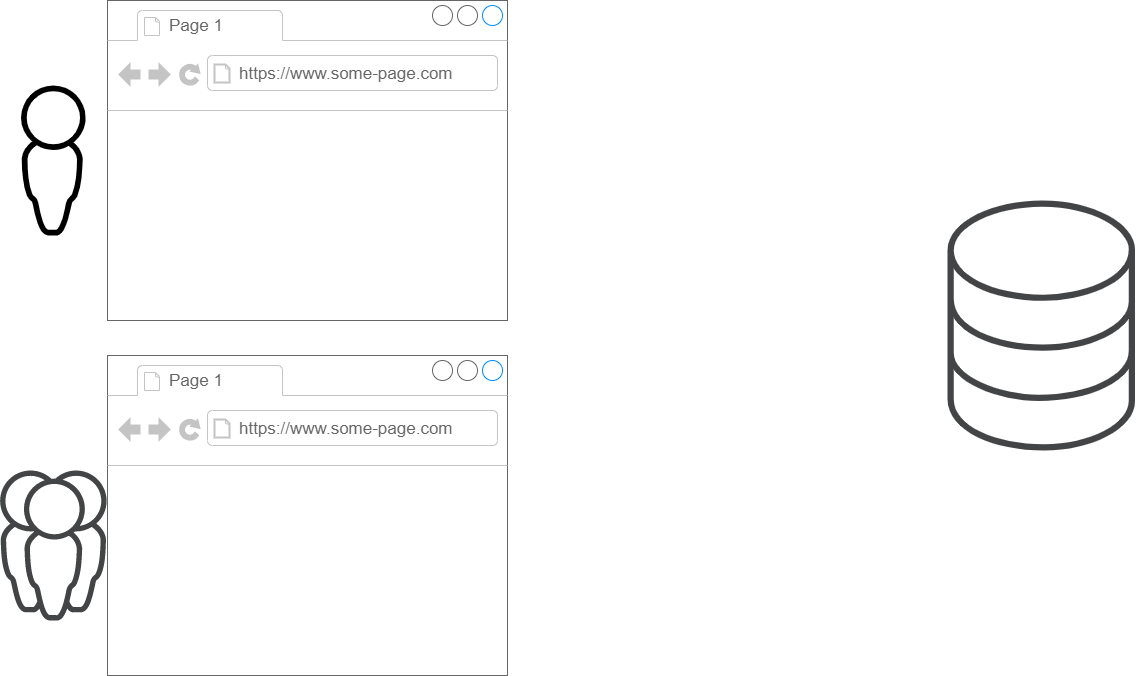

The diagram above was exported from draw.io. Its source (the exported page's mxGraphModel, read from the mxfile embedded in the PNG):
<mxGraphModel dx="2844" dy="1668" grid="1" gridSize="10" guides="1" tooltips="1" connect="1" arrows="1" fold="1" page="1" pageScale="1" pageWidth="827" pageHeight="1169" math="0" shadow="0">
  <root>
    <mxCell id="0" />
    <mxCell id="1" parent="0" />
    <mxCell id="KtJFFkwW5ynS_g2h-3_4-4" value="" style="pointerEvents=1;shadow=0;dashed=0;html=1;strokeColor=none;fillColor=#434445;aspect=fixed;labelPosition=center;verticalLabelPosition=bottom;verticalAlign=top;align=center;outlineConnect=0;shape=mxgraph.vvd.user_group;" vertex="1" parent="1">
      <mxGeometry x="2.5999999999999996" y="510" width="106.5" height="150" as="geometry" />
    </mxCell>
    <mxCell id="KtJFFkwW5ynS_g2h-3_4-5" value="" style="pointerEvents=1;shadow=0;dashed=0;html=1;strokeColor=none;fillColor=#434445;aspect=fixed;labelPosition=center;verticalLabelPosition=bottom;verticalAlign=top;align=center;outlineConnect=0;shape=mxgraph.vvd.storage;" vertex="1" parent="1">
      <mxGeometry x="950" y="240" width="187.5" height="250" as="geometry" />
    </mxCell>
    <mxCell id="KtJFFkwW5ynS_g2h-3_4-20" value="" style="strokeWidth=1;shadow=0;dashed=0;align=center;html=1;shape=mxgraph.mockup.containers.browserWindow;rSize=0;strokeColor=#666666;strokeColor2=#008cff;strokeColor3=#c4c4c4;mainText=,;recursiveResize=0;fillColor=#ffffff;" vertex="1" parent="1">
      <mxGeometry x="110" y="40" width="400" height="320" as="geometry" />
    </mxCell>
    <mxCell id="KtJFFkwW5ynS_g2h-3_4-21" value="Page 1" style="strokeWidth=1;shadow=0;dashed=0;align=center;html=1;shape=mxgraph.mockup.containers.anchor;fontSize=17;fontColor=#666666;align=left;" vertex="1" parent="KtJFFkwW5ynS_g2h-3_4-20">
      <mxGeometry x="60" y="12" width="110" height="26" as="geometry" />
    </mxCell>
    <mxCell id="KtJFFkwW5ynS_g2h-3_4-22" value="https://www.some-page.com" style="strokeWidth=1;shadow=0;dashed=0;align=center;html=1;shape=mxgraph.mockup.containers.anchor;rSize=0;fontSize=17;fontColor=#666666;align=left;" vertex="1" parent="KtJFFkwW5ynS_g2h-3_4-20">
      <mxGeometry x="130" y="60" width="250" height="26" as="geometry" />
    </mxCell>
    <mxCell id="KtJFFkwW5ynS_g2h-3_4-26" value="" style="strokeWidth=1;shadow=0;dashed=0;align=center;html=1;shape=mxgraph.mockup.containers.browserWindow;rSize=0;strokeColor=#666666;strokeColor2=#008cff;strokeColor3=#c4c4c4;mainText=,;recursiveResize=0;fillColor=#ffffff;" vertex="1" parent="1">
      <mxGeometry x="110" y="395" width="400" height="320" as="geometry" />
    </mxCell>
    <mxCell id="KtJFFkwW5ynS_g2h-3_4-27" value="Page 1" style="strokeWidth=1;shadow=0;dashed=0;align=center;html=1;shape=mxgraph.mockup.containers.anchor;fontSize=17;fontColor=#666666;align=left;" vertex="1" parent="KtJFFkwW5ynS_g2h-3_4-26">
      <mxGeometry x="60" y="12" width="110" height="26" as="geometry" />
    </mxCell>
    <mxCell id="KtJFFkwW5ynS_g2h-3_4-28" value="https://www.some-page.com" style="strokeWidth=1;shadow=0;dashed=0;align=center;html=1;shape=mxgraph.mockup.containers.anchor;rSize=0;fontSize=17;fontColor=#666666;align=left;" vertex="1" parent="KtJFFkwW5ynS_g2h-3_4-26">
      <mxGeometry x="130" y="60" width="250" height="26" as="geometry" />
    </mxCell>
    <mxCell id="KtJFFkwW5ynS_g2h-3_4-2" value="" style="pointerEvents=1;shadow=0;dashed=0;html=1;aspect=fixed;labelPosition=center;verticalLabelPosition=bottom;verticalAlign=top;align=center;outlineConnect=0;shape=mxgraph.vvd.administrator;strokeColor=none;fillColor=#000000;" vertex="1" parent="1">
      <mxGeometry x="23.6" y="125" width="64.5" height="150" as="geometry" />
    </mxCell>
  </root>
</mxGraphModel>